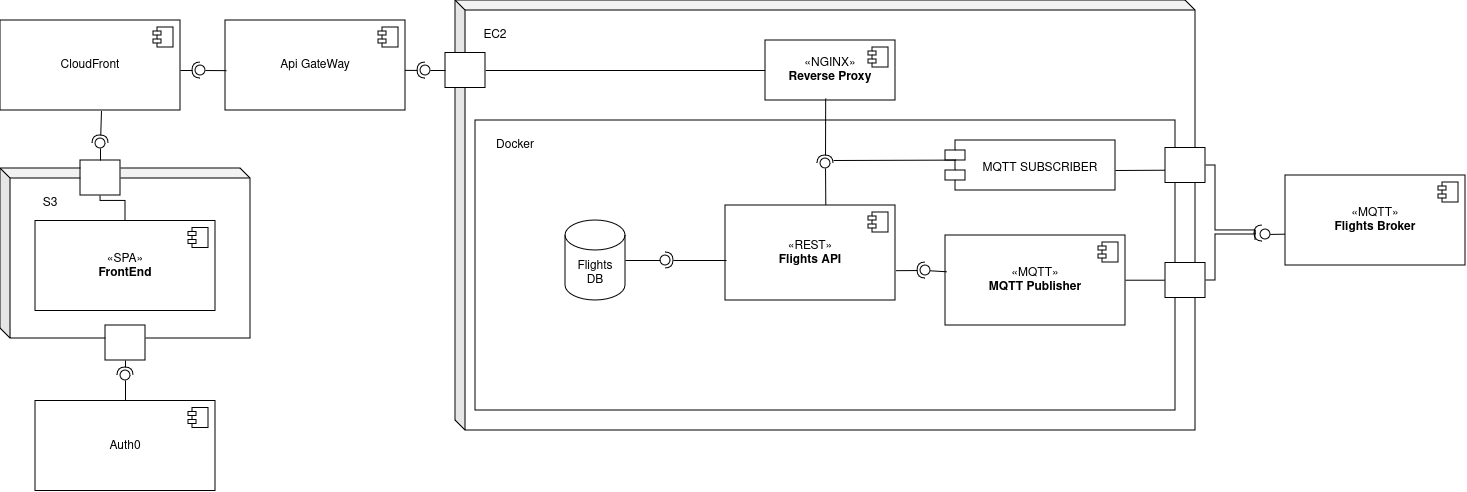

The diagram above was exported from draw.io. Its source (the exported page's mxGraphModel, read from the mxfile embedded in the PNG):
<mxGraphModel dx="2206" dy="1400" grid="1" gridSize="10" guides="1" tooltips="1" connect="1" arrows="1" fold="1" page="1" pageScale="1" pageWidth="1400" pageHeight="850" math="0" shadow="0">
  <root>
    <mxCell id="0" />
    <mxCell id="1" parent="0" />
    <mxCell id="jcTF1gJQR1rysBSOS8bq-1" value="" style="shape=cube;whiteSpace=wrap;html=1;boundedLbl=1;backgroundOutline=1;darkOpacity=0.05;darkOpacity2=0.1;size=10;" parent="1" vertex="1">
      <mxGeometry x="500" y="180" width="740" height="430" as="geometry" />
    </mxCell>
    <mxCell id="jcTF1gJQR1rysBSOS8bq-14" value="" style="rounded=0;whiteSpace=wrap;html=1;" parent="1" vertex="1">
      <mxGeometry x="520" y="300" width="700" height="290" as="geometry" />
    </mxCell>
    <mxCell id="eQyn5VBz7bg9y7Xgog_r-17" style="edgeStyle=orthogonalEdgeStyle;rounded=0;orthogonalLoop=1;jettySize=auto;html=1;entryX=1;entryY=0.5;entryDx=0;entryDy=0;endArrow=none;endFill=0;" edge="1" parent="1" source="jcTF1gJQR1rysBSOS8bq-3" target="eQyn5VBz7bg9y7Xgog_r-16">
      <mxGeometry relative="1" as="geometry" />
    </mxCell>
    <mxCell id="jcTF1gJQR1rysBSOS8bq-3" value="&lt;div&gt;«NGINX»&lt;/div&gt;&lt;div&gt;&lt;b&gt;Reverse Proxy&lt;/b&gt;&lt;/div&gt;" style="html=1;dropTarget=0;whiteSpace=wrap;" parent="1" vertex="1">
      <mxGeometry x="810" y="220" width="130" height="60" as="geometry" />
    </mxCell>
    <mxCell id="jcTF1gJQR1rysBSOS8bq-4" value="" style="shape=module;jettyWidth=8;jettyHeight=4;" parent="jcTF1gJQR1rysBSOS8bq-3" vertex="1">
      <mxGeometry x="1" width="20" height="20" relative="1" as="geometry">
        <mxPoint x="-27" y="7" as="offset" />
      </mxGeometry>
    </mxCell>
    <mxCell id="jcTF1gJQR1rysBSOS8bq-5" value="&lt;div&gt;«REST»&lt;/div&gt;&lt;div&gt;&lt;b&gt;Flights API&lt;br&gt;&lt;/b&gt;&lt;/div&gt;" style="html=1;dropTarget=0;whiteSpace=wrap;" parent="1" vertex="1">
      <mxGeometry x="770" y="385" width="170" height="95" as="geometry" />
    </mxCell>
    <mxCell id="jcTF1gJQR1rysBSOS8bq-6" value="" style="shape=module;jettyWidth=8;jettyHeight=4;" parent="jcTF1gJQR1rysBSOS8bq-5" vertex="1">
      <mxGeometry x="1" width="20" height="20" relative="1" as="geometry">
        <mxPoint x="-27" y="7" as="offset" />
      </mxGeometry>
    </mxCell>
    <mxCell id="jcTF1gJQR1rysBSOS8bq-7" value="&lt;div&gt;&lt;br&gt;&lt;/div&gt;&lt;div&gt;MQTT SUBSCRIBER&lt;br&gt;&lt;/div&gt;" style="shape=module;align=left;spacingLeft=20;align=center;verticalAlign=top;whiteSpace=wrap;html=1;" parent="1" vertex="1">
      <mxGeometry x="990" y="320" width="170" height="50" as="geometry" />
    </mxCell>
    <mxCell id="jcTF1gJQR1rysBSOS8bq-8" value="&lt;div&gt;Flights&lt;/div&gt;&lt;div&gt;DB&lt;br&gt;&lt;/div&gt;" style="shape=cylinder3;whiteSpace=wrap;html=1;boundedLbl=1;backgroundOutline=1;size=15;" parent="1" vertex="1">
      <mxGeometry x="610" y="400" width="60" height="80" as="geometry" />
    </mxCell>
    <mxCell id="jcTF1gJQR1rysBSOS8bq-9" value="&lt;div&gt;«MQTT»&lt;/div&gt;&lt;div&gt;&lt;b&gt;Flights Broker&lt;br&gt;&lt;/b&gt;&lt;/div&gt;" style="html=1;dropTarget=0;whiteSpace=wrap;" parent="1" vertex="1">
      <mxGeometry x="1330" y="355" width="180" height="90" as="geometry" />
    </mxCell>
    <mxCell id="jcTF1gJQR1rysBSOS8bq-10" value="" style="shape=module;jettyWidth=8;jettyHeight=4;" parent="jcTF1gJQR1rysBSOS8bq-9" vertex="1">
      <mxGeometry x="1" width="20" height="20" relative="1" as="geometry">
        <mxPoint x="-27" y="7" as="offset" />
      </mxGeometry>
    </mxCell>
    <mxCell id="jcTF1gJQR1rysBSOS8bq-11" value="EC2" style="text;html=1;align=center;verticalAlign=middle;whiteSpace=wrap;rounded=0;" parent="1" vertex="1">
      <mxGeometry x="510" y="200" width="60" height="30" as="geometry" />
    </mxCell>
    <mxCell id="jcTF1gJQR1rysBSOS8bq-15" value="Docker" style="text;html=1;align=center;verticalAlign=middle;whiteSpace=wrap;rounded=0;" parent="1" vertex="1">
      <mxGeometry x="530" y="310" width="60" height="30" as="geometry" />
    </mxCell>
    <mxCell id="jcTF1gJQR1rysBSOS8bq-17" value="" style="shape=cube;whiteSpace=wrap;html=1;boundedLbl=1;backgroundOutline=1;darkOpacity=0.05;darkOpacity2=0.1;size=10;" parent="1" vertex="1">
      <mxGeometry x="45" y="348" width="250" height="170" as="geometry" />
    </mxCell>
    <mxCell id="jcTF1gJQR1rysBSOS8bq-18" value="S3" style="text;html=1;align=center;verticalAlign=middle;whiteSpace=wrap;rounded=0;" parent="1" vertex="1">
      <mxGeometry x="65" y="368" width="60" height="30" as="geometry" />
    </mxCell>
    <mxCell id="eQyn5VBz7bg9y7Xgog_r-38" style="edgeStyle=orthogonalEdgeStyle;rounded=0;orthogonalLoop=1;jettySize=auto;html=1;entryX=0.5;entryY=1;entryDx=0;entryDy=0;endArrow=none;endFill=0;" edge="1" parent="1" source="jcTF1gJQR1rysBSOS8bq-19" target="eQyn5VBz7bg9y7Xgog_r-34">
      <mxGeometry relative="1" as="geometry" />
    </mxCell>
    <mxCell id="jcTF1gJQR1rysBSOS8bq-19" value="&lt;div&gt;«SPA»&lt;/div&gt;&lt;div&gt;&lt;b&gt;FrontEnd&lt;br&gt;&lt;/b&gt;&lt;/div&gt;" style="html=1;dropTarget=0;whiteSpace=wrap;" parent="1" vertex="1">
      <mxGeometry x="80" y="400.5" width="180" height="90" as="geometry" />
    </mxCell>
    <mxCell id="jcTF1gJQR1rysBSOS8bq-20" value="" style="shape=module;jettyWidth=8;jettyHeight=4;" parent="jcTF1gJQR1rysBSOS8bq-19" vertex="1">
      <mxGeometry x="1" width="20" height="20" relative="1" as="geometry">
        <mxPoint x="-27" y="7" as="offset" />
      </mxGeometry>
    </mxCell>
    <mxCell id="jcTF1gJQR1rysBSOS8bq-21" value="Auth0" style="html=1;dropTarget=0;whiteSpace=wrap;" parent="1" vertex="1">
      <mxGeometry x="80" y="580.5" width="180" height="90" as="geometry" />
    </mxCell>
    <mxCell id="jcTF1gJQR1rysBSOS8bq-22" value="" style="shape=module;jettyWidth=8;jettyHeight=4;" parent="jcTF1gJQR1rysBSOS8bq-21" vertex="1">
      <mxGeometry x="1" width="20" height="20" relative="1" as="geometry">
        <mxPoint x="-27" y="7" as="offset" />
      </mxGeometry>
    </mxCell>
    <mxCell id="jcTF1gJQR1rysBSOS8bq-25" value="Api GateWay" style="html=1;dropTarget=0;whiteSpace=wrap;" parent="1" vertex="1">
      <mxGeometry x="270" y="200" width="180" height="90" as="geometry" />
    </mxCell>
    <mxCell id="jcTF1gJQR1rysBSOS8bq-26" value="" style="shape=module;jettyWidth=8;jettyHeight=4;" parent="jcTF1gJQR1rysBSOS8bq-25" vertex="1">
      <mxGeometry x="1" width="20" height="20" relative="1" as="geometry">
        <mxPoint x="-27" y="7" as="offset" />
      </mxGeometry>
    </mxCell>
    <mxCell id="jcTF1gJQR1rysBSOS8bq-32" value="" style="rounded=0;orthogonalLoop=1;jettySize=auto;html=1;endArrow=halfCircle;endFill=0;endSize=6;strokeWidth=1;sketch=0;exitX=0.006;exitY=0.579;exitDx=0;exitDy=0;exitPerimeter=0;" parent="1" source="jcTF1gJQR1rysBSOS8bq-5" target="jcTF1gJQR1rysBSOS8bq-34" edge="1">
      <mxGeometry relative="1" as="geometry">
        <mxPoint x="730" y="440" as="sourcePoint" />
      </mxGeometry>
    </mxCell>
    <mxCell id="jcTF1gJQR1rysBSOS8bq-33" value="" style="rounded=0;orthogonalLoop=1;jettySize=auto;html=1;endArrow=oval;endFill=0;sketch=0;sourcePerimeterSpacing=0;targetPerimeterSpacing=0;endSize=10;exitX=1;exitY=0.5;exitDx=0;exitDy=0;exitPerimeter=0;" parent="1" source="jcTF1gJQR1rysBSOS8bq-8" target="jcTF1gJQR1rysBSOS8bq-34" edge="1">
      <mxGeometry relative="1" as="geometry">
        <mxPoint x="690" y="440" as="sourcePoint" />
      </mxGeometry>
    </mxCell>
    <mxCell id="jcTF1gJQR1rysBSOS8bq-34" value="" style="ellipse;whiteSpace=wrap;html=1;align=center;aspect=fixed;fillColor=none;strokeColor=none;resizable=0;perimeter=centerPerimeter;rotatable=0;allowArrows=0;points=[];outlineConnect=1;" parent="1" vertex="1">
      <mxGeometry x="705" y="435" width="10" height="10" as="geometry" />
    </mxCell>
    <mxCell id="jcTF1gJQR1rysBSOS8bq-43" style="edgeStyle=orthogonalEdgeStyle;rounded=0;orthogonalLoop=1;jettySize=auto;html=1;endArrow=none;endFill=0;" parent="1" source="jcTF1gJQR1rysBSOS8bq-35" edge="1">
      <mxGeometry relative="1" as="geometry">
        <mxPoint x="1300" y="420" as="targetPoint" />
        <Array as="points">
          <mxPoint x="1260" y="345" />
          <mxPoint x="1260" y="410" />
          <mxPoint x="1300" y="410" />
        </Array>
      </mxGeometry>
    </mxCell>
    <mxCell id="jcTF1gJQR1rysBSOS8bq-35" value="" style="rounded=0;whiteSpace=wrap;html=1;" parent="1" vertex="1">
      <mxGeometry x="1210" y="327.5" width="40" height="35" as="geometry" />
    </mxCell>
    <mxCell id="jcTF1gJQR1rysBSOS8bq-42" style="edgeStyle=orthogonalEdgeStyle;rounded=0;orthogonalLoop=1;jettySize=auto;html=1;endArrow=none;endFill=0;" parent="1" source="jcTF1gJQR1rysBSOS8bq-36" edge="1">
      <mxGeometry relative="1" as="geometry">
        <mxPoint x="1300" y="410" as="targetPoint" />
        <Array as="points">
          <mxPoint x="1260" y="460" />
          <mxPoint x="1260" y="414" />
          <mxPoint x="1300" y="414" />
        </Array>
      </mxGeometry>
    </mxCell>
    <mxCell id="jcTF1gJQR1rysBSOS8bq-36" value="" style="rounded=0;whiteSpace=wrap;html=1;" parent="1" vertex="1">
      <mxGeometry x="1210" y="442.5" width="40" height="35" as="geometry" />
    </mxCell>
    <mxCell id="jcTF1gJQR1rysBSOS8bq-37" value="" style="endArrow=none;html=1;rounded=0;entryX=-0.018;entryY=0.635;entryDx=0;entryDy=0;entryPerimeter=0;" parent="1" target="jcTF1gJQR1rysBSOS8bq-35" edge="1">
      <mxGeometry width="50" height="50" relative="1" as="geometry">
        <mxPoint x="1160" y="350" as="sourcePoint" />
        <mxPoint x="1210" y="300" as="targetPoint" />
      </mxGeometry>
    </mxCell>
    <mxCell id="jcTF1gJQR1rysBSOS8bq-38" value="" style="endArrow=none;html=1;rounded=0;entryX=-0.018;entryY=0.635;entryDx=0;entryDy=0;entryPerimeter=0;" parent="1" edge="1">
      <mxGeometry width="50" height="50" relative="1" as="geometry">
        <mxPoint x="1160" y="459.71" as="sourcePoint" />
        <mxPoint x="1209" y="459.71" as="targetPoint" />
      </mxGeometry>
    </mxCell>
    <mxCell id="jcTF1gJQR1rysBSOS8bq-12" value="&lt;div&gt;«MQTT»&lt;/div&gt;&lt;div&gt;&lt;b&gt;MQTT Publisher&lt;br&gt;&lt;/b&gt;&lt;/div&gt;" style="html=1;dropTarget=0;whiteSpace=wrap;" parent="1" vertex="1">
      <mxGeometry x="990" y="415" width="180" height="90" as="geometry" />
    </mxCell>
    <mxCell id="jcTF1gJQR1rysBSOS8bq-13" value="" style="shape=module;jettyWidth=8;jettyHeight=4;" parent="jcTF1gJQR1rysBSOS8bq-12" vertex="1">
      <mxGeometry x="1" width="20" height="20" relative="1" as="geometry">
        <mxPoint x="-27" y="7" as="offset" />
      </mxGeometry>
    </mxCell>
    <mxCell id="jcTF1gJQR1rysBSOS8bq-39" value="" style="rounded=0;orthogonalLoop=1;jettySize=auto;html=1;endArrow=halfCircle;endFill=0;endSize=6;strokeWidth=1;sketch=0;" parent="1" edge="1">
      <mxGeometry relative="1" as="geometry">
        <mxPoint x="1300" y="413" as="sourcePoint" />
        <mxPoint x="1307" y="413" as="targetPoint" />
      </mxGeometry>
    </mxCell>
    <mxCell id="jcTF1gJQR1rysBSOS8bq-40" value="" style="rounded=0;orthogonalLoop=1;jettySize=auto;html=1;endArrow=oval;endFill=0;sketch=0;sourcePerimeterSpacing=0;targetPerimeterSpacing=0;endSize=10;exitX=-0.004;exitY=0.652;exitDx=0;exitDy=0;exitPerimeter=0;" parent="1" source="jcTF1gJQR1rysBSOS8bq-9" edge="1">
      <mxGeometry relative="1" as="geometry">
        <mxPoint x="1290" y="400" as="sourcePoint" />
        <mxPoint x="1310" y="414" as="targetPoint" />
      </mxGeometry>
    </mxCell>
    <mxCell id="jcTF1gJQR1rysBSOS8bq-41" value="" style="ellipse;whiteSpace=wrap;html=1;align=center;aspect=fixed;fillColor=none;strokeColor=none;resizable=0;perimeter=centerPerimeter;rotatable=0;allowArrows=0;points=[];outlineConnect=1;" parent="1" vertex="1">
      <mxGeometry x="1305" y="395" width="10" height="10" as="geometry" />
    </mxCell>
    <mxCell id="eQyn5VBz7bg9y7Xgog_r-6" value="" style="rounded=0;orthogonalLoop=1;jettySize=auto;html=1;endArrow=halfCircle;endFill=0;endSize=6;strokeWidth=1;sketch=0;exitX=1.003;exitY=0.686;exitDx=0;exitDy=0;exitPerimeter=0;" edge="1" target="eQyn5VBz7bg9y7Xgog_r-8" parent="1" source="jcTF1gJQR1rysBSOS8bq-5">
      <mxGeometry relative="1" as="geometry">
        <mxPoint x="990" y="450" as="sourcePoint" />
      </mxGeometry>
    </mxCell>
    <mxCell id="eQyn5VBz7bg9y7Xgog_r-7" value="" style="rounded=0;orthogonalLoop=1;jettySize=auto;html=1;endArrow=oval;endFill=0;sketch=0;sourcePerimeterSpacing=0;targetPerimeterSpacing=0;endSize=10;exitX=0.006;exitY=0.403;exitDx=0;exitDy=0;exitPerimeter=0;" edge="1" target="eQyn5VBz7bg9y7Xgog_r-8" parent="1" source="jcTF1gJQR1rysBSOS8bq-12">
      <mxGeometry relative="1" as="geometry">
        <mxPoint x="950" y="450" as="sourcePoint" />
      </mxGeometry>
    </mxCell>
    <mxCell id="eQyn5VBz7bg9y7Xgog_r-8" value="" style="ellipse;whiteSpace=wrap;html=1;align=center;aspect=fixed;fillColor=none;strokeColor=none;resizable=0;perimeter=centerPerimeter;rotatable=0;allowArrows=0;points=[];outlineConnect=1;" vertex="1" parent="1">
      <mxGeometry x="965" y="445" width="10" height="10" as="geometry" />
    </mxCell>
    <mxCell id="eQyn5VBz7bg9y7Xgog_r-9" value="" style="rounded=0;orthogonalLoop=1;jettySize=auto;html=1;endArrow=halfCircle;endFill=0;endSize=6;strokeWidth=1;sketch=0;exitX=0.463;exitY=0.968;exitDx=0;exitDy=0;exitPerimeter=0;" edge="1" target="eQyn5VBz7bg9y7Xgog_r-11" parent="1" source="jcTF1gJQR1rysBSOS8bq-3">
      <mxGeometry relative="1" as="geometry">
        <mxPoint x="890" y="343" as="sourcePoint" />
      </mxGeometry>
    </mxCell>
    <mxCell id="eQyn5VBz7bg9y7Xgog_r-10" value="" style="rounded=0;orthogonalLoop=1;jettySize=auto;html=1;endArrow=oval;endFill=0;sketch=0;sourcePerimeterSpacing=0;targetPerimeterSpacing=0;endSize=10;exitX=0.59;exitY=-0.008;exitDx=0;exitDy=0;exitPerimeter=0;" edge="1" target="eQyn5VBz7bg9y7Xgog_r-11" parent="1" source="jcTF1gJQR1rysBSOS8bq-5">
      <mxGeometry relative="1" as="geometry">
        <mxPoint x="850" y="343" as="sourcePoint" />
      </mxGeometry>
    </mxCell>
    <mxCell id="eQyn5VBz7bg9y7Xgog_r-11" value="" style="ellipse;whiteSpace=wrap;html=1;align=center;aspect=fixed;fillColor=none;strokeColor=none;resizable=0;perimeter=centerPerimeter;rotatable=0;allowArrows=0;points=[];outlineConnect=1;" vertex="1" parent="1">
      <mxGeometry x="865" y="338" width="10" height="10" as="geometry" />
    </mxCell>
    <mxCell id="eQyn5VBz7bg9y7Xgog_r-15" value="" style="endArrow=none;html=1;rounded=0;entryX=0.062;entryY=0.392;entryDx=0;entryDy=0;entryPerimeter=0;" edge="1" parent="1" target="jcTF1gJQR1rysBSOS8bq-7">
      <mxGeometry width="50" height="50" relative="1" as="geometry">
        <mxPoint x="878" y="340" as="sourcePoint" />
        <mxPoint x="928" y="290" as="targetPoint" />
      </mxGeometry>
    </mxCell>
    <mxCell id="eQyn5VBz7bg9y7Xgog_r-16" value="" style="rounded=0;whiteSpace=wrap;html=1;" vertex="1" parent="1">
      <mxGeometry x="490" y="232.5" width="40" height="35" as="geometry" />
    </mxCell>
    <mxCell id="eQyn5VBz7bg9y7Xgog_r-25" value="" style="rounded=0;orthogonalLoop=1;jettySize=auto;html=1;endArrow=halfCircle;endFill=0;endSize=6;strokeWidth=1;sketch=0;exitX=0.998;exitY=0.554;exitDx=0;exitDy=0;exitPerimeter=0;" edge="1" target="eQyn5VBz7bg9y7Xgog_r-27" parent="1" source="jcTF1gJQR1rysBSOS8bq-25">
      <mxGeometry relative="1" as="geometry">
        <mxPoint x="490" y="250.38461538461524" as="sourcePoint" />
      </mxGeometry>
    </mxCell>
    <mxCell id="eQyn5VBz7bg9y7Xgog_r-26" value="" style="rounded=0;orthogonalLoop=1;jettySize=auto;html=1;endArrow=oval;endFill=0;sketch=0;sourcePerimeterSpacing=0;targetPerimeterSpacing=0;endSize=10;exitX=0;exitY=0.5;exitDx=0;exitDy=0;" edge="1" target="eQyn5VBz7bg9y7Xgog_r-27" parent="1" source="eQyn5VBz7bg9y7Xgog_r-16">
      <mxGeometry relative="1" as="geometry">
        <mxPoint x="480" y="260" as="sourcePoint" />
      </mxGeometry>
    </mxCell>
    <mxCell id="eQyn5VBz7bg9y7Xgog_r-27" value="" style="ellipse;whiteSpace=wrap;html=1;align=center;aspect=fixed;fillColor=none;strokeColor=none;resizable=0;perimeter=centerPerimeter;rotatable=0;allowArrows=0;points=[];outlineConnect=1;flipV=1;" vertex="1" parent="1">
      <mxGeometry x="465" y="245" width="10" height="10" as="geometry" />
    </mxCell>
    <mxCell id="eQyn5VBz7bg9y7Xgog_r-31" value="" style="rounded=0;orthogonalLoop=1;jettySize=auto;html=1;endArrow=halfCircle;endFill=0;endSize=6;strokeWidth=1;sketch=0;" edge="1" target="eQyn5VBz7bg9y7Xgog_r-33" parent="1">
      <mxGeometry relative="1" as="geometry">
        <mxPoint x="220" y="250" as="sourcePoint" />
      </mxGeometry>
    </mxCell>
    <mxCell id="eQyn5VBz7bg9y7Xgog_r-32" value="" style="rounded=0;orthogonalLoop=1;jettySize=auto;html=1;endArrow=oval;endFill=0;sketch=0;sourcePerimeterSpacing=0;targetPerimeterSpacing=0;endSize=10;exitX=0.005;exitY=0.557;exitDx=0;exitDy=0;exitPerimeter=0;" edge="1" target="eQyn5VBz7bg9y7Xgog_r-33" parent="1" source="jcTF1gJQR1rysBSOS8bq-25">
      <mxGeometry relative="1" as="geometry">
        <mxPoint x="225" y="250" as="sourcePoint" />
      </mxGeometry>
    </mxCell>
    <mxCell id="eQyn5VBz7bg9y7Xgog_r-33" value="" style="ellipse;whiteSpace=wrap;html=1;align=center;aspect=fixed;fillColor=none;strokeColor=none;resizable=0;perimeter=centerPerimeter;rotatable=0;allowArrows=0;points=[];outlineConnect=1;" vertex="1" parent="1">
      <mxGeometry x="240" y="245" width="10" height="10" as="geometry" />
    </mxCell>
    <mxCell id="jcTF1gJQR1rysBSOS8bq-23" value="CloudFront" style="html=1;dropTarget=0;whiteSpace=wrap;" parent="1" vertex="1">
      <mxGeometry x="45" y="200" width="180" height="90" as="geometry" />
    </mxCell>
    <mxCell id="jcTF1gJQR1rysBSOS8bq-24" value="" style="shape=module;jettyWidth=8;jettyHeight=4;" parent="jcTF1gJQR1rysBSOS8bq-23" vertex="1">
      <mxGeometry x="1" width="20" height="20" relative="1" as="geometry">
        <mxPoint x="-27" y="7" as="offset" />
      </mxGeometry>
    </mxCell>
    <mxCell id="eQyn5VBz7bg9y7Xgog_r-34" value="" style="rounded=0;whiteSpace=wrap;html=1;" vertex="1" parent="1">
      <mxGeometry x="125" y="340" width="40" height="35" as="geometry" />
    </mxCell>
    <mxCell id="eQyn5VBz7bg9y7Xgog_r-35" value="" style="rounded=0;orthogonalLoop=1;jettySize=auto;html=1;endArrow=halfCircle;endFill=0;endSize=6;strokeWidth=1;sketch=0;exitX=0.561;exitY=1.005;exitDx=0;exitDy=0;exitPerimeter=0;" edge="1" target="eQyn5VBz7bg9y7Xgog_r-37" parent="1" source="jcTF1gJQR1rysBSOS8bq-23">
      <mxGeometry relative="1" as="geometry">
        <mxPoint x="165" y="323" as="sourcePoint" />
      </mxGeometry>
    </mxCell>
    <mxCell id="eQyn5VBz7bg9y7Xgog_r-36" value="" style="rounded=0;orthogonalLoop=1;jettySize=auto;html=1;endArrow=oval;endFill=0;sketch=0;sourcePerimeterSpacing=0;targetPerimeterSpacing=0;endSize=10;exitX=0.5;exitY=0;exitDx=0;exitDy=0;" edge="1" target="eQyn5VBz7bg9y7Xgog_r-37" parent="1" source="eQyn5VBz7bg9y7Xgog_r-34">
      <mxGeometry relative="1" as="geometry">
        <mxPoint x="125" y="323" as="sourcePoint" />
      </mxGeometry>
    </mxCell>
    <mxCell id="eQyn5VBz7bg9y7Xgog_r-37" value="" style="ellipse;whiteSpace=wrap;html=1;align=center;aspect=fixed;fillColor=none;strokeColor=none;resizable=0;perimeter=centerPerimeter;rotatable=0;allowArrows=0;points=[];outlineConnect=1;" vertex="1" parent="1">
      <mxGeometry x="140" y="318" width="10" height="10" as="geometry" />
    </mxCell>
    <mxCell id="eQyn5VBz7bg9y7Xgog_r-39" value="" style="rounded=0;whiteSpace=wrap;html=1;" vertex="1" parent="1">
      <mxGeometry x="150" y="505" width="40" height="35" as="geometry" />
    </mxCell>
    <mxCell id="eQyn5VBz7bg9y7Xgog_r-40" value="" style="rounded=0;orthogonalLoop=1;jettySize=auto;html=1;endArrow=halfCircle;endFill=0;endSize=6;strokeWidth=1;sketch=0;exitX=0.5;exitY=1;exitDx=0;exitDy=0;" edge="1" target="eQyn5VBz7bg9y7Xgog_r-42" parent="1" source="eQyn5VBz7bg9y7Xgog_r-39">
      <mxGeometry relative="1" as="geometry">
        <mxPoint x="190" y="555" as="sourcePoint" />
      </mxGeometry>
    </mxCell>
    <mxCell id="eQyn5VBz7bg9y7Xgog_r-41" value="" style="rounded=0;orthogonalLoop=1;jettySize=auto;html=1;endArrow=oval;endFill=0;sketch=0;sourcePerimeterSpacing=0;targetPerimeterSpacing=0;endSize=10;exitX=0.5;exitY=0;exitDx=0;exitDy=0;" edge="1" target="eQyn5VBz7bg9y7Xgog_r-42" parent="1" source="jcTF1gJQR1rysBSOS8bq-21">
      <mxGeometry relative="1" as="geometry">
        <mxPoint x="150" y="555" as="sourcePoint" />
      </mxGeometry>
    </mxCell>
    <mxCell id="eQyn5VBz7bg9y7Xgog_r-42" value="" style="ellipse;whiteSpace=wrap;html=1;align=center;aspect=fixed;fillColor=none;strokeColor=none;resizable=0;perimeter=centerPerimeter;rotatable=0;allowArrows=0;points=[];outlineConnect=1;" vertex="1" parent="1">
      <mxGeometry x="165" y="550" width="10" height="10" as="geometry" />
    </mxCell>
  </root>
</mxGraphModel>